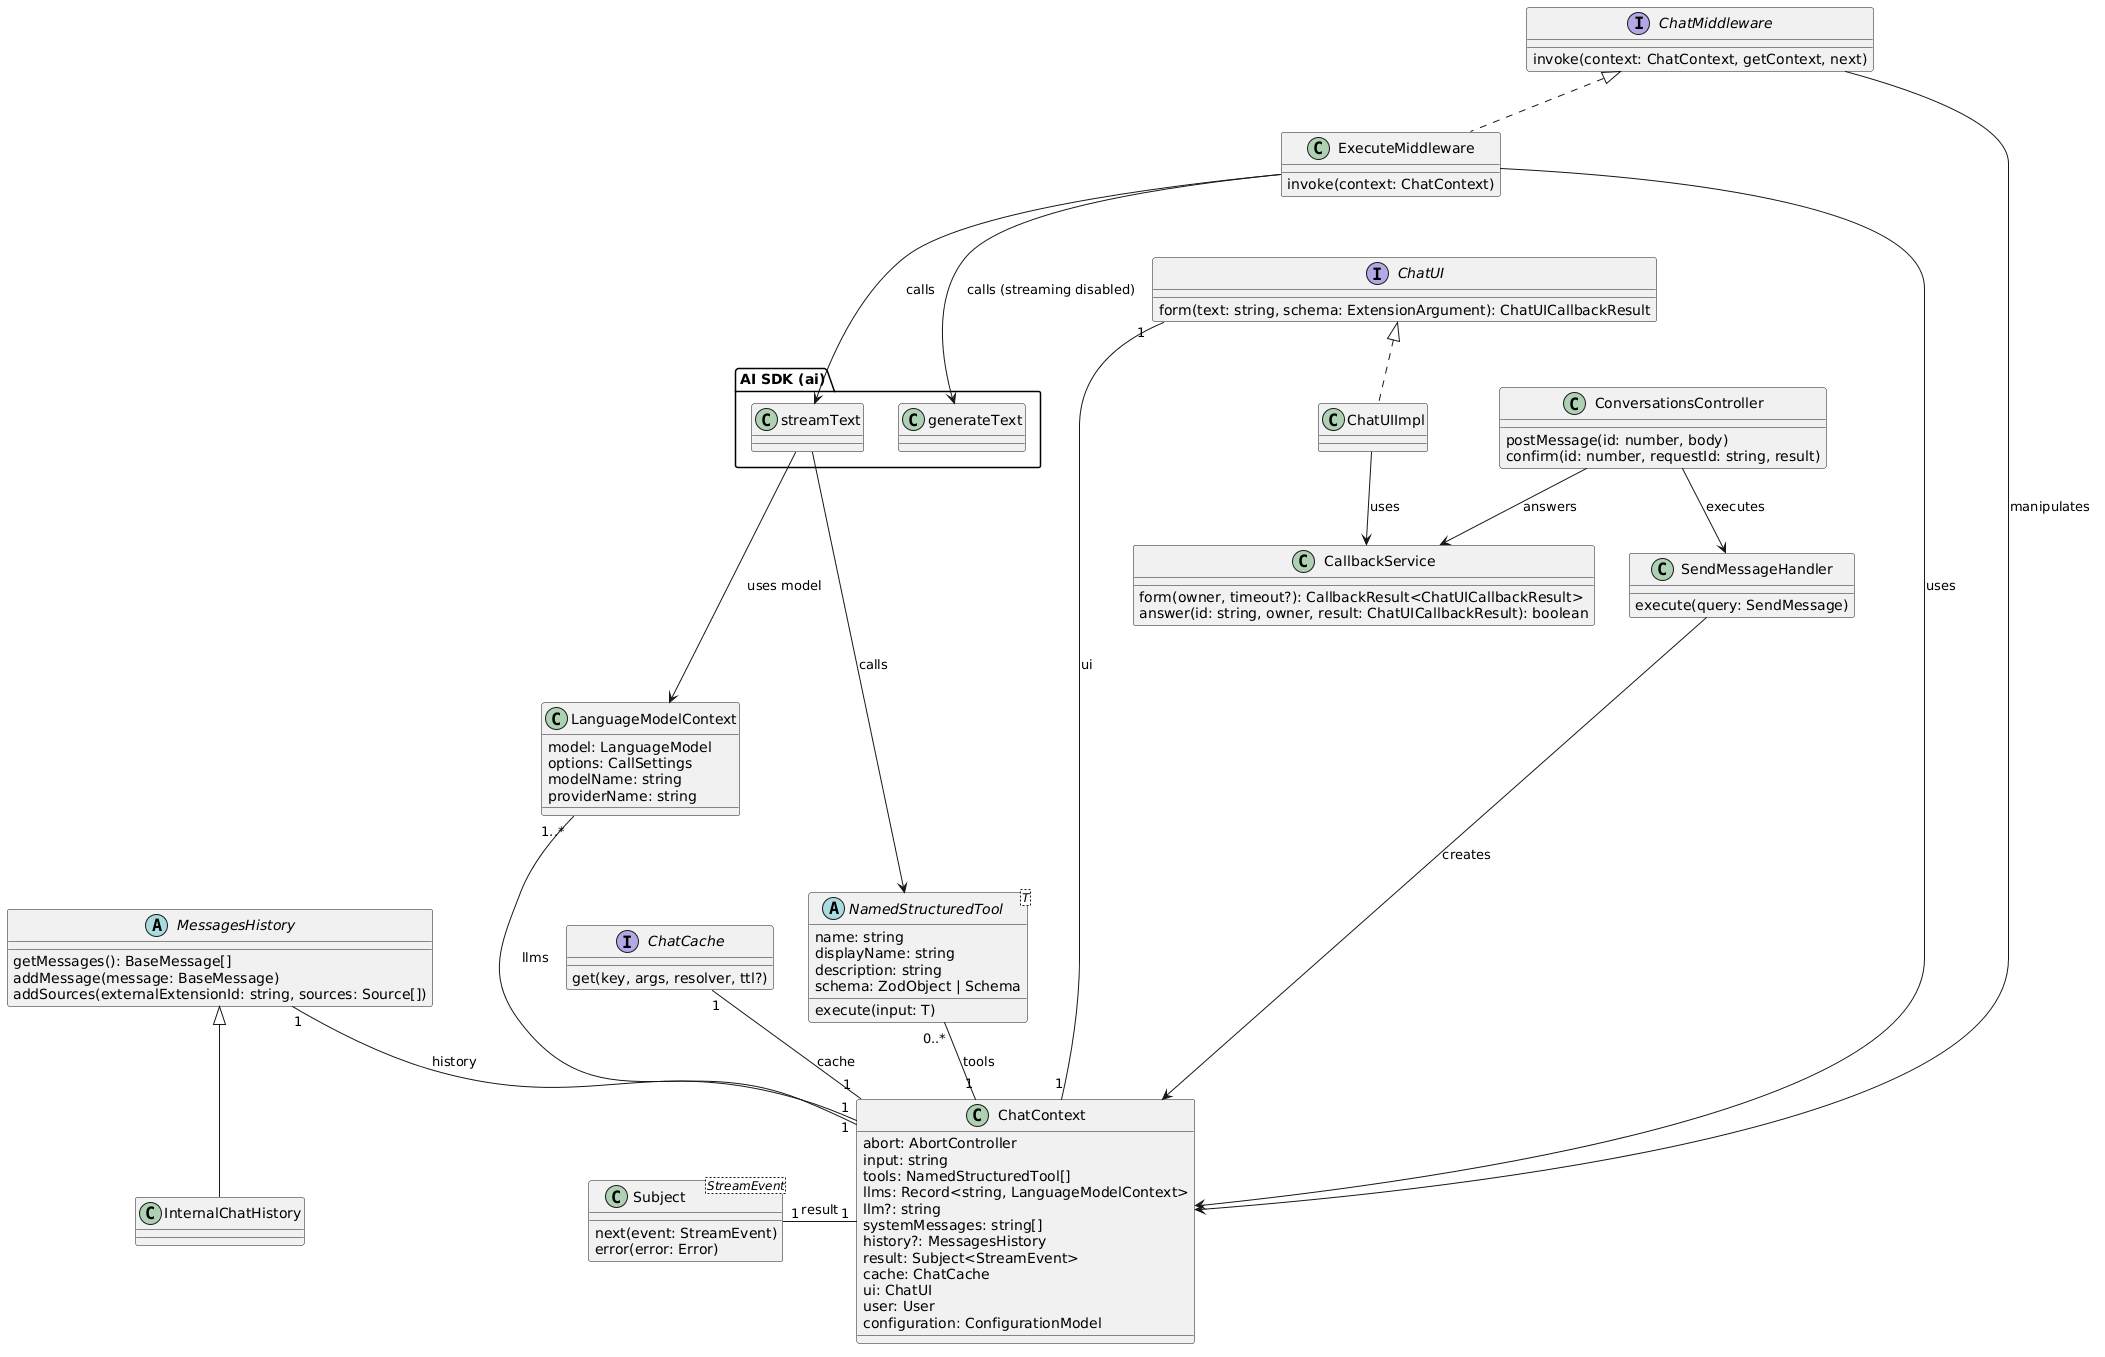

The diagram above was rendered by PlantUML. Its source (embedded in the PNG):
@startuml
class ChatContext {
    abort: AbortController
    input: string
    tools: NamedStructuredTool[]
    llms: Record<string, LanguageModelContext>
    llm?: string
    systemMessages: string[]
    history?: MessagesHistory
    result: Subject<StreamEvent>
    cache: ChatCache
    ui: ChatUI
    user: User
    configuration: ConfigurationModel
}

class "Subject<StreamEvent>" as Subject {
    next(event: StreamEvent)
    error(error: Error)
}

abstract class NamedStructuredTool<T> {
    name: string
    displayName: string
    description: string
    schema: ZodObject | Schema
    execute(input: T)
}

class LanguageModelContext {
    model: LanguageModel
    options: CallSettings
    modelName: string
    providerName: string
}

abstract class MessagesHistory {
    getMessages(): BaseMessage[]
    addMessage(message: BaseMessage)
    addSources(externalExtensionId: string, sources: Source[])
}

interface ChatCache {
    get(key, args, resolver, ttl?)
}

interface ChatUI {
    form(text: string, schema: ExtensionArgument): ChatUICallbackResult
}

class CallbackService {
    form(owner, timeout?): CallbackResult<ChatUICallbackResult>
    answer(id: string, owner, result: ChatUICallbackResult): boolean
}

class ConversationsController {
    postMessage(id: number, body)
    confirm(id: number, requestId: string, result)
}

class SendMessageHandler {
    execute(query: SendMessage)
}

interface ChatMiddleware {
    invoke(context: ChatContext, getContext, next)
}

class ExecuteMiddleware {
    invoke(context: ChatContext)
}

package "AI SDK (ai)" {
    class streamText
    class generateText
}

Subject "1" - "1" ChatContext : result
NamedStructuredTool "0..*" -- "1" ChatContext : tools
LanguageModelContext "1..*" --- "1" ChatContext : llms
MessagesHistory "1" -- "1" ChatContext : history
ChatCache "1" -- "1" ChatContext : cache
ChatUI "1" -- "1" ChatContext : ui
ChatUI <|.. ChatUIImpl
ChatUIImpl --> CallbackService : uses
ConversationsController --> CallbackService : answers
ConversationsController --> SendMessageHandler : executes
SendMessageHandler ----> ChatContext : creates
ChatMiddleware --> ChatContext : manipulates
ChatMiddleware <|.. ExecuteMiddleware
ExecuteMiddleware ---> ChatContext : uses
ExecuteMiddleware ---> streamText : calls
ExecuteMiddleware ---> generateText : calls (streaming disabled)
streamText ---> LanguageModelContext : uses model
streamText ---> NamedStructuredTool : calls

MessagesHistory <|-- InternalChatHistory
@enduml